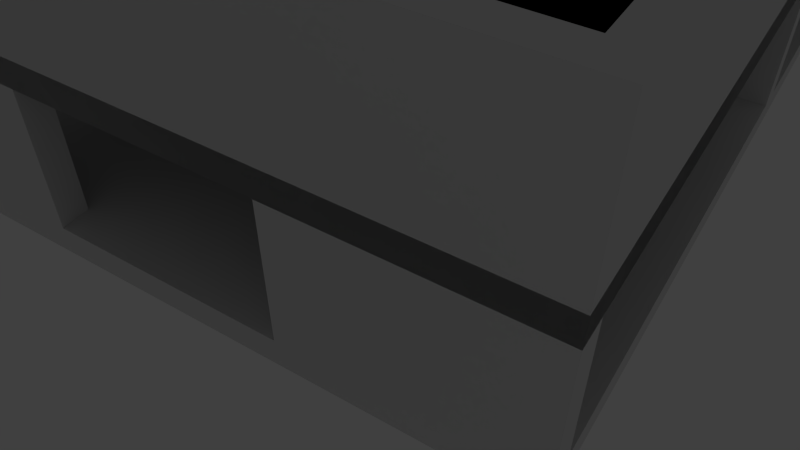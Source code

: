 # Source: design2.blend  (saved by Blender 2.71.0; exported with 4.5.12 LTS)
import bpy
from mathutils import Matrix  # noqa: F401  (used for matrix-valued properties, if any)

bpy.ops.wm.read_factory_settings(use_empty=True)
scene = bpy.context.scene
scene.name = 'Scene'

# ---- collections
col_collection_1 = bpy.data.collections.new('Collection 1'); scene.collection.children.link(col_collection_1)
col_collection_6 = bpy.data.collections.new('Collection 6'); scene.collection.children.link(col_collection_6)
col_collection_6.hide_render = True
col_collection_6.hide_viewport = True
col_collection_10 = bpy.data.collections.new('Collection 10'); scene.collection.children.link(col_collection_10)
col_collection_10.hide_render = True
col_collection_10.hide_viewport = True

# ---- images (referenced by path relative to the original .blend; pixels are not part of the script)
import os
ASSET_DIR = os.environ.get("B2B_ASSET_DIR", "")  # directory of the original .blend (textures are referenced by path, not embedded)
HERE = os.path.dirname(os.path.abspath(__file__))  # packed textures are extracted next to this script under _unpacked/

def load_image(name, relpath, width, height, colorspace="sRGB"):
    """Load a texture the original file referenced (path relative to the .blend, or extracted next to this script)."""
    p = next((c for c in (os.path.join(HERE, relpath), os.path.join(ASSET_DIR, relpath)) if relpath and os.path.exists(c)), "")
    if p:
        img = bpy.data.images.load(p, check_existing=True)
        img.name = name
    else:  # same state as the original file: an image datablock whose file is absent (Cycles renders it pink)
        img = bpy.data.images.new(name, width, height)
        img.source = "FILE"
        img.filepath = "//" + (relpath or name)
    img.colorspace_settings.name = colorspace
    return img
img_heightmap_png = load_image('heightmap.png', 'images/heightmap.png', 1024, 1024, 'sRGB')

# ---- materials (node trees are filled in below, after node groups)
mat_textureheightmap = bpy.data.materials.new('TextureHeightMap')
mat_textureheightmap.alpha_threshold = 0.0
mat_textureheightmap.roughness = 0.5
mat_textureheightmap.specular_intensity = 0.0
mat_textureheightmap.line_color = (0.0, 0.0, 0.0, 1.0)
mat_material = bpy.data.materials.new('Material')
mat_material.alpha_threshold = 0.0
mat_material.roughness = 0.5
mat_material.line_color = (0.0, 0.0, 0.0, 1.0)
mat_transparent = bpy.data.materials.new('transparent')
mat_transparent.alpha_threshold = 0.0
mat_transparent.roughness = 0.5
mat_transparent.line_color = (0.0, 0.0, 0.0, 0.5)

# ---- material node trees
mat_textureheightmap.use_nodes = True; mat_textureheightmap.node_tree.nodes.clear()
_N = mat_textureheightmap.node_tree.nodes; _L = mat_textureheightmap.node_tree.links
n0 = _N.new('ShaderNodeBsdfDiffuse'); n0.name = 'Diffuse BSDF'; n0.location = (88, 336)
n1 = _N.new('ShaderNodeOutputMaterial'); n1.name = 'Material Output'; n1.location = (345, 314)
n2 = _N.new('ShaderNodeTexImage'); n2.name = 'Image Texture'; n2.location = (-101, 360)
n2.width = 140
n2.image = img_heightmap_png
_L.new(n0.outputs[0], n1.inputs[0])
_L.new(n2.outputs[0], n0.inputs[0])
n1.is_active_output = True
mat_transparent.use_nodes = True; mat_transparent.node_tree.nodes.clear()
_N = mat_transparent.node_tree.nodes; _L = mat_transparent.node_tree.links
n0 = _N.new('ShaderNodeOutputMaterial'); n0.name = 'Material Output'; n0.location = (300, 300)
n1 = _N.new('ShaderNodeBsdfDiffuse'); n1.name = 'Diffuse BSDF'; n1.location = (10, 300)
n1.inputs[0].default_value = (0.8, 0.8, 0.8, 0.8077)
_L.new(n1.outputs[0], n0.inputs[0])
n0.is_active_output = True

# ---- world
world_world = bpy.data.worlds.new('World'); scene.world = world_world
world_world.use_nodes = True; world_world.node_tree.nodes.clear()
_N = world_world.node_tree.nodes; _L = world_world.node_tree.links
n0 = _N.new('ShaderNodeOutputWorld'); n0.name = 'World Output'; n0.location = (300, 300)
n1 = _N.new('ShaderNodeBackground'); n1.name = 'Background'; n1.location = (10, 300)
n1.inputs[0].default_value = (0.05088, 0.05088, 0.05088, 1.0)
_L.new(n1.outputs[0], n0.inputs[0])
n0.is_active_output = True
world_world.color = (0.05088, 0.05088, 0.05088)
world_world.use_sun_shadow = False
world_world.sun_shadow_jitter_overblur = 0.0
world_world.cycles.sampling_method = 'MANUAL'
world_world.cycles.sample_map_resolution = 256

# ---- cameras
cam_camera = bpy.data.cameras.new('Camera')
cam_camera.clip_end = 100.0
cam_camera.lens = 35.0
cam_camera.sensor_width = 32.0
cam_camera.sensor_height = 18.0
cam_camera.ortho_scale = 7.314
cam_camera.dof.focus_distance = 0.0
cam_camera_001 = bpy.data.cameras.new('Camera.001')
cam_camera_001.clip_end = 100.0
cam_camera_001.lens = 35.0
cam_camera_001.sensor_width = 32.0
cam_camera_001.sensor_height = 18.0
cam_camera_001.dof.focus_distance = 0.0

# ---- lights
light_point = bpy.data.lights.new('Point', 'POINT')
light_point.transmission_factor = 0.0
light_point.energy = 100.0
light_point.shadow_buffer_clip_start = 0.5
light_point.shadow_soft_size = 0.1
light_point.shadow_maximum_resolution = 0.006
light_point.use_absolute_resolution = True
light_point.cycles.use_multiple_importance_sampling = False

# ---- meshes
me_cube_015 = bpy.data.meshes.new('Cube.015')
me_cube_015.from_pydata([(11.0, 17.0, 0.0), (11.0, -17.0, 0.0), (-11.0, -17.0, 0.0), (-11.0, 17.0, 0.0)], [], [(0, 3, 2, 1)])
_uv = me_cube_015.uv_layers.new(name='UVMap')
_uv.uv.foreach_set('vector', [8.164e-05, 8.169e-05, 1.0, 0.0, 1.0, 1.0, 8.174e-05, 0.9999])
me_cube_015.materials.append(mat_textureheightmap)
me_cube_015.use_remesh_preserve_volume = False
me_cube_015.use_remesh_preserve_attributes = False
me_cube_015.use_mirror_vertex_groups = False
me_cube_015.update()
me_cube_013 = bpy.data.meshes.new('Cube.013')
me_cube_013.from_pydata([(12.0, 18.0, 0.0), (12.0, -18.0, 0.0), (-12.0, -18.0, 0.0), (-12.0, 18.0, 0.0)], [], [(0, 3, 2, 1)])
_uv = me_cube_013.uv_layers.new(name='UVMap')
_uv.uv.foreach_set('vector', [8.164e-05, 8.169e-05, 1.0, 0.0, 1.0, 1.0, 8.174e-05, 0.9999])
me_cube_013.materials.append(mat_textureheightmap)
me_cube_013.use_remesh_preserve_volume = False
me_cube_013.use_remesh_preserve_attributes = False
me_cube_013.use_mirror_vertex_groups = False
me_cube_013.update()
me_cube_012 = bpy.data.meshes.new('Cube.012')
me_cube_012.from_pydata([(5.0, 5.0, 0.0), (5.0, -5.0, 0.0), (-5.0, -5.0, 0.0), (-5.0, 5.0, 0.0), (5.0, 5.0, 0.25), (5.0, -5.0, 0.25), (-5.0, -5.0, 0.25), (-5.0, 5.0, 0.25)], [], [(0, 1, 2, 3), (4, 7, 6, 5), (0, 4, 5, 1), (1, 5, 6, 2), (2, 6, 7, 3), (4, 0, 3, 7)])
me_cube_012.materials.append(mat_material)
me_cube_012.use_remesh_preserve_volume = False
me_cube_012.use_remesh_preserve_attributes = False
me_cube_012.use_mirror_vertex_groups = False
me_cube_012.update()
me_cube_003 = bpy.data.meshes.new('Cube.003')
me_cube_003.from_pydata([(1.0, 9.0, 0.0), (1.0, -9.0, 0.0), (-1.0, -9.0, 0.0), (-1.0, 9.0, 0.0), (1.0, 9.0, 1.0), (1.0, -9.0, 1.0), (-1.0, -9.0, 1.0), (-1.0, 9.0, 1.0)], [], [(0, 1, 2, 3), (4, 7, 6, 5), (0, 4, 5, 1), (1, 5, 6, 2), (2, 6, 7, 3), (4, 0, 3, 7)])
me_cube_003.materials.append(mat_material)
me_cube_003.use_remesh_preserve_volume = False
me_cube_003.use_remesh_preserve_attributes = False
me_cube_003.use_mirror_vertex_groups = False
me_cube_003.update()
me_cube_002 = bpy.data.meshes.new('Cube.002')
me_cube_002.from_pydata([(0.5, 0.5, 0.0), (0.5, -0.5, 0.0), (-0.5, -0.5, 0.0), (-0.5, 0.5, 0.0), (0.5, 0.5, 12.0), (0.5, -0.5, 12.0), (-0.5, -0.5, 12.0), (-0.5, 0.5, 12.0)], [], [(0, 1, 2, 3), (4, 7, 6, 5), (0, 4, 5, 1), (1, 5, 6, 2), (2, 6, 7, 3), (4, 0, 3, 7)])
me_cube_002.materials.append(mat_material)
me_cube_002.use_remesh_preserve_volume = False
me_cube_002.use_remesh_preserve_attributes = False
me_cube_002.use_mirror_vertex_groups = False
me_cube_002.update()
me_cube_011 = bpy.data.meshes.new('Cube.011')
me_cube_011.from_pydata([(5.0, 11.0, 0.0), (5.0, -11.0, 0.0), (-5.0, -11.0, 0.0), (-5.0, 11.0, 0.0), (5.0, 11.0, 1.0), (5.0, -11.0, 1.0), (-5.0, -11.0, 1.0), (-5.0, 11.0, 1.0)], [], [(0, 1, 2, 3), (4, 7, 6, 5), (0, 4, 5, 1), (1, 5, 6, 2), (2, 6, 7, 3), (4, 0, 3, 7)])
me_cube_011.materials.append(mat_material)
me_cube_011.use_remesh_preserve_volume = False
me_cube_011.use_remesh_preserve_attributes = False
me_cube_011.use_mirror_vertex_groups = False
me_cube_011.update()
me_cube_010 = bpy.data.meshes.new('Cube.010')
me_cube_010.from_pydata([(1.0, 1.0, 0.0), (1.0, -1.0, 0.0), (-1.0, -1.0, 0.0), (-1.0, 1.0, 0.0), (1.0, 1.0, 8.0), (1.0, -1.0, 8.0), (-1.0, -1.0, 8.0), (-1.0, 1.0, 8.0)], [], [(0, 1, 2, 3), (4, 7, 6, 5), (0, 4, 5, 1), (1, 5, 6, 2), (2, 6, 7, 3), (4, 0, 3, 7)])
me_cube_010.materials.append(mat_material)
me_cube_010.use_remesh_preserve_volume = False
me_cube_010.use_remesh_preserve_attributes = False
me_cube_010.use_mirror_vertex_groups = False
me_cube_010.update()
me_cube_009 = bpy.data.meshes.new('Cube.009')
me_cube_009.from_pydata([(0.5, 0.5, 0.0), (0.5, -0.5, 0.0), (-0.5, -0.5, 0.0), (-0.5, 0.5, 0.0), (0.5, 0.5, 18.0), (0.5, -0.5, 18.0), (-0.5, -0.5, 18.0), (-0.5, 0.5, 18.0)], [], [(0, 1, 2, 3), (4, 7, 6, 5), (0, 4, 5, 1), (1, 5, 6, 2), (2, 6, 7, 3), (4, 0, 3, 7)])
me_cube_009.materials.append(mat_material)
me_cube_009.use_remesh_preserve_volume = False
me_cube_009.use_remesh_preserve_attributes = False
me_cube_009.use_mirror_vertex_groups = False
me_cube_009.update()
me_cube_008 = bpy.data.meshes.new('Cube.008')
me_cube_008.from_pydata([(0.5, 0.5, 0.0), (0.5, -0.5, 0.0), (-0.5, -0.5, 0.0), (-0.5, 0.5, 0.0), (0.5, 0.5, 22.0), (0.5, -0.5, 22.0), (-0.5, -0.5, 22.0), (-0.5, 0.5, 22.0)], [], [(0, 1, 2, 3), (4, 7, 6, 5), (0, 4, 5, 1), (1, 5, 6, 2), (2, 6, 7, 3), (4, 0, 3, 7)])
me_cube_008.materials.append(mat_material)
me_cube_008.use_remesh_preserve_volume = False
me_cube_008.use_remesh_preserve_attributes = False
me_cube_008.use_mirror_vertex_groups = False
me_cube_008.update()
me_cube_007 = bpy.data.meshes.new('Cube.007')
me_cube_007.from_pydata([(0.5, 0.5, 0.0), (0.5, -0.5, 0.0), (-0.5, -0.5, 0.0), (-0.5, 0.5, 0.0), (0.5, 0.5, 20.0), (0.5, -0.5, 20.0), (-0.5, -0.5, 20.0), (-0.5, 0.5, 20.0)], [], [(0, 1, 2, 3), (4, 7, 6, 5), (0, 4, 5, 1), (1, 5, 6, 2), (2, 6, 7, 3), (4, 0, 3, 7)])
me_cube_007.materials.append(mat_material)
me_cube_007.use_remesh_preserve_volume = False
me_cube_007.use_remesh_preserve_attributes = False
me_cube_007.use_mirror_vertex_groups = False
me_cube_007.update()
me_cube_004 = bpy.data.meshes.new('Cube.004')
me_cube_004.from_pydata([(4.0, 0.5, 0.0), (4.0, -0.5, 0.0), (-4.0, -0.5, 0.0), (-4.0, 0.5, 0.0), (4.0, 0.5, 5.0), (4.0, -0.5, 5.0), (-4.0, -0.5, 5.0), (-4.0, 0.5, 5.0)], [], [(0, 1, 2, 3), (4, 7, 6, 5), (0, 4, 5, 1), (1, 5, 6, 2), (2, 6, 7, 3), (4, 0, 3, 7)])
me_cube_004.materials.append(mat_material)
me_cube_004.use_remesh_preserve_volume = False
me_cube_004.use_remesh_preserve_attributes = False
me_cube_004.use_mirror_vertex_groups = False
me_cube_004.update()
me_cube_005 = bpy.data.meshes.new('Cube.005')
me_cube_005.from_pydata([(12.0, 18.0, 0.0), (12.0, -18.0, 0.0), (-12.0, -18.0, 0.0), (-12.0, 18.0, 0.0), (12.0, 18.0, 2.0), (12.0, -18.0, 2.0), (-12.0, -18.0, 2.0), (-12.0, 18.0, 2.0)], [], [(0, 1, 2, 3), (4, 7, 6, 5), (0, 4, 5, 1), (1, 5, 6, 2), (2, 6, 7, 3), (4, 0, 3, 7)])
me_cube_005.materials.append(mat_material)
me_cube_005.use_remesh_preserve_volume = False
me_cube_005.use_remesh_preserve_attributes = False
me_cube_005.use_mirror_vertex_groups = False
me_cube_005.update()
me_cube = bpy.data.meshes.new('Cube')
me_cube.from_pydata([(12.0, 18.0, 0.0), (12.0, -18.0, 0.0), (-12.0, -18.0, 0.0), (-12.0, 18.0, 0.0), (12.0, 18.0, 2.0), (12.0, -18.0, 2.0), (-12.0, -18.0, 2.0), (-12.0, 18.0, 2.0)], [], [(0, 1, 2, 3), (4, 7, 6, 5), (0, 4, 5, 1), (1, 5, 6, 2), (2, 6, 7, 3), (4, 0, 3, 7)])
me_cube.materials.append(mat_material)
me_cube.use_remesh_preserve_volume = False
me_cube.use_remesh_preserve_attributes = False
me_cube.use_mirror_vertex_groups = False
me_cube.update()
me_cube_001 = bpy.data.meshes.new('Cube.001')
me_cube_001.from_pydata([(12.0, 18.0, 0.0), (12.0, -18.0, 0.0), (-12.0, -18.0, 0.0), (-12.0, 18.0, 0.0), (12.0, 18.0, 6.0), (12.0, -18.0, 6.0), (-12.0, -18.0, 6.0), (-12.0, 18.0, 6.0)], [], [(0, 1, 2, 3), (4, 7, 6, 5), (0, 4, 5, 1), (1, 5, 6, 2), (2, 6, 7, 3), (4, 0, 3, 7)])
me_cube_001.polygons.foreach_set('material_index', [1, 1, 1, 1, 1, 1])
me_cube_001.materials.append(mat_material)
me_cube_001.materials.append(mat_transparent)
me_cube_001.use_remesh_preserve_volume = False
me_cube_001.use_remesh_preserve_attributes = False
me_cube_001.use_mirror_vertex_groups = False
me_cube_001.update()
me_cube_014 = bpy.data.meshes.new('Cube.014')
me_cube_014.from_pydata([(-1.0, -1.0, -1.0), (-1.0, 1.0, -1.0), (1.0, 1.0, -1.0), (1.0, -1.0, -1.0), (-1.0, -1.0, 1.0), (-1.0, 1.0, 1.0), (1.0, 1.0, 1.0), (1.0, -1.0, 1.0)], [], [(4, 5, 1, 0), (5, 6, 2, 1), (6, 7, 3, 2), (7, 4, 0, 3), (0, 1, 2, 3), (7, 6, 5, 4)])
me_cube_014.use_remesh_preserve_volume = False
me_cube_014.use_remesh_preserve_attributes = False
me_cube_014.use_mirror_vertex_groups = False
me_cube_014.update()
me_cube_006 = bpy.data.meshes.new('Cube.006')
me_cube_006.from_pydata([(5.0, 5.0, 0.0), (5.0, -5.0, 0.0), (-5.0, -5.0, 0.0), (-5.0, 5.0, 0.0), (5.0, 5.0, 0.25), (5.0, -5.0, 0.25), (-5.0, -5.0, 0.25), (-5.0, 5.0, 0.25)], [], [(0, 1, 2, 3), (4, 7, 6, 5), (0, 4, 5, 1), (1, 5, 6, 2), (2, 6, 7, 3), (4, 0, 3, 7)])
me_cube_006.materials.append(mat_material)
me_cube_006.use_remesh_preserve_volume = False
me_cube_006.use_remesh_preserve_attributes = False
me_cube_006.use_mirror_vertex_groups = False
me_cube_006.update()

# ---- objects
ob_heightmap_002 = bpy.data.objects.new('heightmap.002', me_cube_015)
ob_heightmap_001 = bpy.data.objects.new('heightmap.001', me_cube_013)
ob_cube_035 = bpy.data.objects.new('Cube.035', me_cube_012)
ob_cube_034 = bpy.data.objects.new('Cube.034', me_cube_012)
ob_cube_033 = bpy.data.objects.new('Cube.033', me_cube_012)
ob_cube_032 = bpy.data.objects.new('Cube.032', me_cube_012)
ob_cube_031 = bpy.data.objects.new('Cube.031', me_cube_012)
ob_cube_030 = bpy.data.objects.new('Cube.030', me_cube_012)
ob_cube_029 = bpy.data.objects.new('Cube.029', me_cube_012)
ob_cube_028 = bpy.data.objects.new('Cube.028', me_cube_012)
ob_cube_027 = bpy.data.objects.new('Cube.027', me_cube_012)
ob_cube_026 = bpy.data.objects.new('Cube.026', me_cube_012)
ob_cube_025 = bpy.data.objects.new('Cube.025', me_cube_012)
ob_cube_024 = bpy.data.objects.new('Cube.024', me_cube_012)
ob_cube_023 = bpy.data.objects.new('Cube.023', me_cube_012)
ob_cube_022 = bpy.data.objects.new('Cube.022', me_cube_012)
ob_cube_021 = bpy.data.objects.new('Cube.021', me_cube_012)
ob_cube_020 = bpy.data.objects.new('Cube.020', me_cube_012)
ob_cube_019 = bpy.data.objects.new('Cube.019', me_cube_012)
ob_cube_018 = bpy.data.objects.new('Cube.018', me_cube_012)
ob_cube_007 = bpy.data.objects.new('Cube.007', me_cube_003)
ob_cube_006 = bpy.data.objects.new('Cube.006', me_cube_003)
ob_cube_005 = bpy.data.objects.new('Cube.005', me_cube_002)
ob_cube_002 = bpy.data.objects.new('Cube.002', me_cube_011)
ob_foot_1_003 = bpy.data.objects.new('foot_1.003', me_cube_010)
ob_foot_1_002 = bpy.data.objects.new('foot_1.002', me_cube_010)
ob_foot_1_001 = bpy.data.objects.new('foot_1.001', me_cube_010)
ob_foot_1 = bpy.data.objects.new('foot_1', me_cube_010)
ob_cube_016 = bpy.data.objects.new('Cube.016', me_cube_009)
ob_cube_014 = bpy.data.objects.new('Cube.014', me_cube_008)
ob_cube_015 = bpy.data.objects.new('Cube.015', me_cube_007)
ob_cube_013 = bpy.data.objects.new('Cube.013', me_cube_004)
ob_cube_012 = bpy.data.objects.new('Cube.012', me_cube_004)
ob_cube_009 = bpy.data.objects.new('Cube.009', me_cube_004)
ob_cube_004 = bpy.data.objects.new('Cube.004', me_cube_004)
ob_cube_011 = bpy.data.objects.new('Cube.011', me_cube_005)
ob_cube_008 = bpy.data.objects.new('Cube.008', me_cube_004)
ob_cube_010 = bpy.data.objects.new('Cube.010', me_cube_004)
ob_cube_003 = bpy.data.objects.new('Cube.003', me_cube)
ob_cube_001 = bpy.data.objects.new('Cube.001', me_cube_001)
ob_cube = bpy.data.objects.new('Cube', me_cube)
ob_camera = bpy.data.objects.new('Camera', cam_camera)
ob_cube_036 = bpy.data.objects.new('Cube.036', me_cube_014)
ob_cube_017 = bpy.data.objects.new('Cube.017', me_cube_006)
ob_point = bpy.data.objects.new('Point', light_point)
ob_camera_001 = bpy.data.objects.new('Camera.001', cam_camera_001)
ob_heightmap = bpy.data.objects.new('heightmap', me_cube_013)

# ---- transforms, parenting, visibility, modifiers, constraints
ob_heightmap_002.location = (0.0, 0.0, 15.0)
ob_heightmap_002.rotation_euler = (0.0, -0.0, 1.571)
ob_heightmap_002.scale = (1.545, 0.6471, 1.0)
ob_heightmap_002.lock_rotations_4d = False
ob_heightmap_002.empty_display_type = 'ARROWS'
ob_heightmap_002.show_transparent = True
ob_heightmap_002.lineart.crease_threshold = 0.0
_m = ob_heightmap_002.modifiers.new('Subsurf', 'SUBSURF')
_m.uv_smooth = 'PRESERVE_CORNERS'
_m.quality = 2
_m.subdivision_type = 'SIMPLE'
_m.levels = 6
_m.show_only_control_edges = False
_m = ob_heightmap_002.modifiers.new('Subsurf.001', 'SUBSURF')
_m.show_render = False
_m.uv_smooth = 'PRESERVE_CORNERS'
_m.quality = 2
_m.levels = 2
_m.show_only_control_edges = False
_m.use_creases = False
_m = ob_heightmap_002.modifiers.new('Displace', 'DISPLACE')
_m.mid_level = 0.0
_m.strength = 5.0
_m.texture_coords = 'UV'
ob_heightmap_001.location = (0.0, -60.0, 14.0)
ob_heightmap_001.scale = (0.9167, 0.9444, 0.5)
ob_heightmap_001.lock_rotations_4d = False
ob_heightmap_001.empty_display_type = 'ARROWS'
ob_heightmap_001.show_transparent = True
ob_heightmap_001.lineart.crease_threshold = 0.0
_m = ob_heightmap_001.modifiers.new('Subsurf', 'SUBSURF')
_m.uv_smooth = 'PRESERVE_CORNERS'
_m.quality = 2
_m.subdivision_type = 'SIMPLE'
_m.levels = 6
_m.show_only_control_edges = False
_m = ob_heightmap_001.modifiers.new('Subsurf.001', 'SUBSURF')
_m.show_render = False
_m.uv_smooth = 'PRESERVE_CORNERS'
_m.quality = 2
_m.levels = 2
_m.show_only_control_edges = False
_m.use_creases = False
_m = ob_heightmap_001.modifiers.new('Displace', 'DISPLACE')
_m.mid_level = 0.25
_m.strength = 25.0
_m.texture_coords = 'UV'
ob_cube_035.location = (0.0, 52.5, 19.25)
ob_cube_035.lock_rotations_4d = False
ob_cube_035.empty_display_type = 'ARROWS'
ob_cube_035.lineart.crease_threshold = 0.0
ob_cube_034.location = (0.0, 52.0, 19.0)
ob_cube_034.lock_rotations_4d = False
ob_cube_034.empty_display_type = 'ARROWS'
ob_cube_034.lineart.crease_threshold = 0.0
ob_cube_033.location = (0.0, 48.0, 17.0)
ob_cube_033.lock_rotations_4d = False
ob_cube_033.empty_display_type = 'ARROWS'
ob_cube_033.lineart.crease_threshold = 0.0
ob_cube_032.location = (0.0, 48.5, 17.25)
ob_cube_032.lock_rotations_4d = False
ob_cube_032.empty_display_type = 'ARROWS'
ob_cube_032.lineart.crease_threshold = 0.0
ob_cube_031.location = (0.0, 49.5, 17.75)
ob_cube_031.lock_rotations_4d = False
ob_cube_031.empty_display_type = 'ARROWS'
ob_cube_031.lineart.crease_threshold = 0.0
ob_cube_030.location = (0.0, 49.0, 17.5)
ob_cube_030.lock_rotations_4d = False
ob_cube_030.empty_display_type = 'ARROWS'
ob_cube_030.lineart.crease_threshold = 0.0
ob_cube_029.location = (0.0, 51.0, 18.5)
ob_cube_029.lock_rotations_4d = False
ob_cube_029.empty_display_type = 'ARROWS'
ob_cube_029.lineart.crease_threshold = 0.0
ob_cube_028.location = (0.0, 51.5, 18.75)
ob_cube_028.lock_rotations_4d = False
ob_cube_028.empty_display_type = 'ARROWS'
ob_cube_028.lineart.crease_threshold = 0.0
ob_cube_027.location = (0.0, 50.5, 18.25)
ob_cube_027.lock_rotations_4d = False
ob_cube_027.empty_display_type = 'ARROWS'
ob_cube_027.lineart.crease_threshold = 0.0
ob_cube_026.location = (0.0, 50.0, 18.0)
ob_cube_026.lock_rotations_4d = False
ob_cube_026.empty_display_type = 'ARROWS'
ob_cube_026.lineart.crease_threshold = 0.0
ob_cube_025.location = (0.0, 46.0, 16.0)
ob_cube_025.lock_rotations_4d = False
ob_cube_025.empty_display_type = 'ARROWS'
ob_cube_025.lineart.crease_threshold = 0.0
ob_cube_024.location = (0.0, 46.5, 16.25)
ob_cube_024.lock_rotations_4d = False
ob_cube_024.empty_display_type = 'ARROWS'
ob_cube_024.lineart.crease_threshold = 0.0
ob_cube_023.location = (0.0, 47.5, 16.75)
ob_cube_023.lock_rotations_4d = False
ob_cube_023.empty_display_type = 'ARROWS'
ob_cube_023.lineart.crease_threshold = 0.0
ob_cube_022.location = (0.0, 47.0, 16.5)
ob_cube_022.lock_rotations_4d = False
ob_cube_022.empty_display_type = 'ARROWS'
ob_cube_022.lineart.crease_threshold = 0.0
ob_cube_021.location = (0.0, 45.0, 15.5)
ob_cube_021.lock_rotations_4d = False
ob_cube_021.empty_display_type = 'ARROWS'
ob_cube_021.lineart.crease_threshold = 0.0
ob_cube_020.location = (0.0, 45.5, 15.75)
ob_cube_020.lock_rotations_4d = False
ob_cube_020.empty_display_type = 'ARROWS'
ob_cube_020.lineart.crease_threshold = 0.0
ob_cube_019.location = (0.0, 44.5, 15.25)
ob_cube_019.lock_rotations_4d = False
ob_cube_019.empty_display_type = 'ARROWS'
ob_cube_019.lineart.crease_threshold = 0.0
ob_cube_018.location = (0.0, 44.0, 15.0)
ob_cube_018.lock_rotations_4d = False
ob_cube_018.empty_display_type = 'ARROWS'
ob_cube_018.lineart.crease_threshold = 0.0
ob_cube_007.location = (-6.0, 0.0, 3.0)
ob_cube_007.lock_rotations_4d = False
ob_cube_007.empty_display_type = 'ARROWS'
ob_cube_007.lineart.crease_threshold = 0.0
ob_cube_006.location = (6.0, 0.0, 3.0)
ob_cube_006.lock_rotations_4d = False
ob_cube_006.empty_display_type = 'ARROWS'
ob_cube_006.lineart.crease_threshold = 0.0
ob_cube_005.location = (16.0, -12.0, 0.0)
ob_cube_005.scale = (1.0, 1.0, 2.0)
ob_cube_005.lock_rotations_4d = False
ob_cube_005.empty_display_type = 'ARROWS'
ob_cube_005.lineart.crease_threshold = 0.0
ob_cube_002.location = (0.0, 0.0, 3.0)
ob_cube_002.lock_rotations_4d = False
ob_cube_002.empty_display_type = 'ARROWS'
ob_cube_002.lineart.crease_threshold = 0.0
ob_foot_1_003.location = (-6.0, 10.0, 0.0)
ob_foot_1_003.lock_rotations_4d = False
ob_foot_1_003.empty_display_type = 'ARROWS'
ob_foot_1_003.lineart.crease_threshold = 0.0
ob_foot_1_002.location = (6.0, 10.0, 0.0)
ob_foot_1_002.lock_rotations_4d = False
ob_foot_1_002.empty_display_type = 'ARROWS'
ob_foot_1_002.lineart.crease_threshold = 0.0
ob_foot_1_001.location = (6.0, -10.0, 0.0)
ob_foot_1_001.lock_rotations_4d = False
ob_foot_1_001.empty_display_type = 'ARROWS'
ob_foot_1_001.lineart.crease_threshold = 0.0
ob_foot_1.location = (-6.0, -10.0, 0.0)
ob_foot_1.lock_rotations_4d = False
ob_foot_1.empty_display_type = 'ARROWS'
ob_foot_1.lineart.crease_threshold = 0.0
ob_cube_016.location = (16.0, 0.0, 0.0)
ob_cube_016.lock_rotations_4d = False
ob_cube_016.empty_display_type = 'ARROWS'
ob_cube_016.lineart.crease_threshold = 0.0
ob_cube_014.location = (16.0, -6.0, 0.0)
ob_cube_014.lock_rotations_4d = False
ob_cube_014.empty_display_type = 'ARROWS'
ob_cube_014.lineart.crease_threshold = 0.0
ob_cube_015.location = (16.0, 6.0, 0.0)
ob_cube_015.lock_rotations_4d = False
ob_cube_015.empty_display_type = 'ARROWS'
ob_cube_015.lineart.crease_threshold = 0.0
ob_cube_013.location = (8.0, 0.0, 9.0)
ob_cube_013.lock_rotations_4d = False
ob_cube_013.empty_display_type = 'ARROWS'
ob_cube_013.lineart.crease_threshold = 0.0
ob_cube_012.location = (-8.0, 0.0, 9.0)
ob_cube_012.lock_rotations_4d = False
ob_cube_012.empty_display_type = 'ARROWS'
ob_cube_012.lineart.crease_threshold = 0.0
ob_cube_009.location = (8.0, 17.5, 9.0)
ob_cube_009.lock_rotations_4d = False
ob_cube_009.empty_display_type = 'ARROWS'
ob_cube_009.lineart.crease_threshold = 0.0
ob_cube_004.location = (-8.0, 17.5, 9.0)
ob_cube_004.lock_rotations_4d = False
ob_cube_004.empty_display_type = 'ARROWS'
ob_cube_004.lineart.crease_threshold = 0.0
ob_cube_011.location = (0.0, 30.0, 9.0)
ob_cube_011.scale = (1.0, 0.02778, 3.0)
ob_cube_011.lock_rotations_4d = False
ob_cube_011.empty_display_type = 'ARROWS'
ob_cube_011.lineart.crease_threshold = 0.0
ob_cube_008.location = (-8.0, -17.5, 9.0)
ob_cube_008.lock_rotations_4d = False
ob_cube_008.empty_display_type = 'ARROWS'
ob_cube_008.lineart.crease_threshold = 0.0
ob_cube_010.location = (8.0, -17.5, 9.0)
ob_cube_010.lock_rotations_4d = False
ob_cube_010.empty_display_type = 'ARROWS'
ob_cube_010.lineart.crease_threshold = 0.0
ob_cube_003.location = (0.0, 0.0, 14.0)
ob_cube_003.scale = (1.0, 1.0, 0.5)
ob_cube_003.lock_rotations_4d = False
ob_cube_003.empty_display_type = 'ARROWS'
ob_cube_003.lineart.crease_threshold = 0.0
ob_cube_001.location = (0.0, 0.0, 14.0)
ob_cube_001.lock_rotations_4d = False
ob_cube_001.empty_display_type = 'ARROWS'
ob_cube_001.color = (1.0, 1.0, 1.0, 0.3923)
ob_cube_001.show_transparent = True
ob_cube_001.lineart.crease_threshold = 0.0
ob_cube.location = (0.0, 0.0, 8.0)
ob_cube.scale = (1.0, 1.0, 0.5)
ob_cube.lock_rotations_4d = False
ob_cube.empty_display_type = 'ARROWS'
ob_cube.lineart.crease_threshold = 0.0
ob_camera.location = (7.481, -6.508, 5.344)
ob_camera.rotation_euler = (1.109, 0.01082, 0.8149)
ob_camera.lock_rotations_4d = False
ob_camera.empty_display_type = 'ARROWS'
ob_camera.color = (0.0, 0.0, 0.0, 0.0)
ob_camera.display_type = 'WIRE'
ob_camera.lineart.crease_threshold = 0.0
ob_cube_036.location = (0.2993, 1.703, 2.792)
ob_cube_036.lineart.crease_threshold = 0.0
ob_cube_017.location = (0.0, 0.0, 3.0)
ob_cube_017.lock_rotations_4d = False
ob_cube_017.empty_display_type = 'ARROWS'
ob_cube_017.lineart.crease_threshold = 0.0
ob_point.location = (-3.242, 13.29, 30.83)
ob_point.lineart.crease_threshold = 0.0
ob_camera_001.location = (-14.64, 28.58, 27.08)
ob_camera_001.rotation_euler = (0.812, 1.759e-07, 3.707)
ob_camera_001.scale = (1.0, 1.0, 1.0)
ob_camera_001.lineart.crease_threshold = 0.0
ob_heightmap.location = (0.0, 0.0, 14.0)
ob_heightmap.scale = (1.0, 1.0, 0.5)
ob_heightmap.lock_rotations_4d = False
ob_heightmap.empty_display_type = 'ARROWS'
ob_heightmap.lineart.crease_threshold = 0.0
_m = ob_heightmap.modifiers.new('Subsurf', 'SUBSURF')
_m.uv_smooth = 'PRESERVE_CORNERS'
_m.quality = 2
_m.subdivision_type = 'SIMPLE'
_m.levels = 6
_m.show_only_control_edges = False
_m = ob_heightmap.modifiers.new('Displace', 'DISPLACE')
_m.strength = 100.0
_m.texture_coords = 'UV'

# ---- collection membership
col_collection_1.objects.link(ob_heightmap_002)
col_collection_1.objects.link(ob_heightmap_001)
col_collection_1.objects.link(ob_cube_035)
col_collection_1.objects.link(ob_cube_034)
col_collection_1.objects.link(ob_cube_033)
col_collection_1.objects.link(ob_cube_032)
col_collection_1.objects.link(ob_cube_031)
col_collection_1.objects.link(ob_cube_030)
col_collection_1.objects.link(ob_cube_029)
col_collection_1.objects.link(ob_cube_028)
col_collection_1.objects.link(ob_cube_027)
col_collection_1.objects.link(ob_cube_026)
col_collection_1.objects.link(ob_cube_025)
col_collection_1.objects.link(ob_cube_024)
col_collection_1.objects.link(ob_cube_023)
col_collection_1.objects.link(ob_cube_022)
col_collection_1.objects.link(ob_cube_021)
col_collection_1.objects.link(ob_cube_020)
col_collection_1.objects.link(ob_cube_019)
col_collection_1.objects.link(ob_cube_018)
col_collection_1.objects.link(ob_cube_007)
col_collection_1.objects.link(ob_cube_006)
col_collection_1.objects.link(ob_cube_005)
col_collection_1.objects.link(ob_cube_002)
col_collection_1.objects.link(ob_foot_1_003)
col_collection_1.objects.link(ob_foot_1_002)
col_collection_1.objects.link(ob_foot_1_001)
col_collection_1.objects.link(ob_foot_1)
col_collection_1.objects.link(ob_cube_016)
col_collection_1.objects.link(ob_cube_014)
col_collection_1.objects.link(ob_cube_015)
col_collection_1.objects.link(ob_cube_013)
col_collection_1.objects.link(ob_cube_012)
col_collection_1.objects.link(ob_cube_009)
col_collection_1.objects.link(ob_cube_004)
col_collection_1.objects.link(ob_cube_011)
col_collection_1.objects.link(ob_cube_008)
col_collection_1.objects.link(ob_cube_010)
col_collection_1.objects.link(ob_cube_003)
col_collection_1.objects.link(ob_cube_001)
col_collection_1.objects.link(ob_cube)
col_collection_1.objects.link(ob_camera)
col_collection_6.objects.link(ob_cube_036)
col_collection_6.objects.link(ob_cube_017)
col_collection_10.objects.link(ob_point)
col_collection_10.objects.link(ob_camera_001)
col_collection_10.objects.link(ob_heightmap)

# ---- scene / render settings (as saved in the file)
scene.camera = ob_camera_001
scene.frame_start = 1; scene.frame_end = 250; scene.frame_set(165)
scene.render.engine = 'CYCLES'
scene.render.resolution_percentage = 50
scene.render.dither_intensity = 0.0
scene.cycles.use_denoising = False
scene.cycles.samples = 10
scene.cycles.sampling_pattern = 'TABULATED_SOBOL'
scene.cycles.light_sampling_threshold = 0.0
scene.cycles.use_adaptive_sampling = False
scene.cycles.use_light_tree = False
scene.cycles.blur_glossy = 0.0
scene.cycles.volume_bounces = 1
scene.cycles.pixel_filter_type = 'GAUSSIAN'
scene.cycles.sample_clamp_indirect = 0.0
scene.view_settings.view_transform = 'Standard'
bpy.context.view_layer.update()
